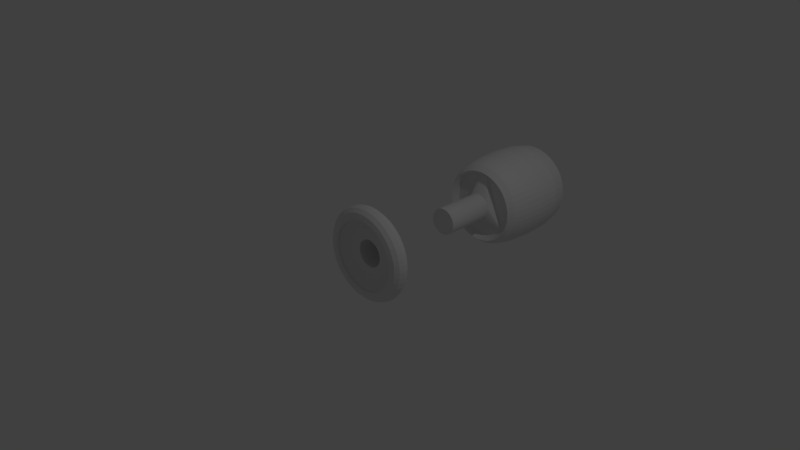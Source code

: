 # Source: gabelstapler.blend  (saved by Blender 2.79.0; exported with 4.5.12 LTS)
import bpy
from mathutils import Matrix  # noqa: F401  (used for matrix-valued properties, if any)

bpy.ops.wm.read_factory_settings(use_empty=True)
scene = bpy.context.scene
scene.name = 'Scene'

# ---- collections
col_collection_1 = bpy.data.collections.new('Collection 1'); scene.collection.children.link(col_collection_1)

# ---- world
world_world = bpy.data.worlds.new('World'); scene.world = world_world
world_world.color = (0.05088, 0.05088, 0.05088)
world_world.use_sun_shadow = False
world_world.sun_shadow_jitter_overblur = 0.0
world_world.cycles.sampling_method = 'MANUAL'

# ---- cameras
cam_camera = bpy.data.cameras.new('Camera')
cam_camera.clip_end = 100.0
cam_camera.lens = 35.0
cam_camera.sensor_width = 32.0
cam_camera.sensor_height = 18.0
cam_camera.ortho_scale = 7.314
cam_camera.dof.focus_distance = 0.0
cam_camera.dof.aperture_fstop = 128.0

# ---- lights
light_lamp = bpy.data.lights.new('Lamp', 'POINT')
light_lamp.transmission_factor = 0.0
light_lamp.cutoff_distance = 30.0
light_lamp.energy = 100.0
light_lamp.shadow_buffer_clip_start = 1.001
light_lamp.shadow_soft_size = 0.1
light_lamp.shadow_maximum_resolution = 0.006
light_lamp.use_absolute_resolution = True

# ---- meshes
me_torus = bpy.data.meshes.new('Torus')
me_torus.from_pydata([(1.25, 0.0, 0.0), (1.217, 0.0, 0.125), (1.125, 0.0, 0.2165), (1.0, 0.0, 0.25), (0.9289, 1.338e-10, 0.2165), (0.875, 0.0, -0.2165), (1.0, 0.0, -0.25), (1.125, 0.0, -0.2165), (1.217, 0.0, -0.125), (1.239, 0.1632, 0.0), (1.206, 0.1588, 0.125), (1.115, 0.1468, 0.2165), (0.9914, 0.1305, 0.25), (0.9209, 0.1212, 0.2165), (0.8675, 0.1142, -0.2165), (0.9914, 0.1305, -0.25), (1.115, 0.1468, -0.2165), (1.206, 0.1588, -0.125), (1.207, 0.3235, 0.0), (1.175, 0.3149, 0.125), (1.087, 0.2912, 0.2165), (0.9659, 0.2588, 0.25), (0.8972, 0.2404, 0.2165), (0.8452, 0.2265, -0.2165), (0.9659, 0.2588, -0.25), (1.087, 0.2912, -0.2165), (1.175, 0.3149, -0.125), (1.155, 0.4784, 0.0), (1.124, 0.4655, 0.125), (1.039, 0.4305, 0.2165), (0.9239, 0.3827, 0.25), (0.8582, 0.3555, 0.2165), (0.8084, 0.3348, -0.2165), (0.9239, 0.3827, -0.25), (1.039, 0.4305, -0.2165), (1.124, 0.4655, -0.125), (1.083, 0.625, 0.0), (1.054, 0.6083, 0.125), (0.9743, 0.5625, 0.2165), (0.866, 0.5, 0.25), (0.8044, 0.4644, 0.2165), (0.7578, 0.4375, -0.2165), (0.866, 0.5, -0.25), (0.9743, 0.5625, -0.2165), (1.054, 0.6083, -0.125), (0.9917, 0.761, 0.0), (0.9651, 0.7406, 0.125), (0.8925, 0.6849, 0.2165), (0.7934, 0.6088, 0.25), (0.7369, 0.5655, 0.2165), (0.6942, 0.5327, -0.2165), (0.7934, 0.6088, -0.25), (0.8925, 0.6849, -0.2165), (0.9651, 0.7406, -0.125), (0.8839, 0.8839, 0.0), (0.8602, 0.8602, 0.125), (0.7955, 0.7955, 0.2165), (0.7071, 0.7071, 0.25), (0.6568, 0.6568, 0.2165), (0.6187, 0.6187, -0.2165), (0.7071, 0.7071, -0.25), (0.7955, 0.7955, -0.2165), (0.8602, 0.8602, -0.125), (0.761, 0.9917, 0.0), (0.7406, 0.9651, 0.125), (0.6849, 0.8925, 0.2165), (0.6088, 0.7934, 0.25), (0.5655, 0.7369, 0.2165), (0.5327, 0.6942, -0.2165), (0.6088, 0.7934, -0.25), (0.6849, 0.8925, -0.2165), (0.7406, 0.9651, -0.125), (0.625, 1.083, 0.0), (0.6083, 1.054, 0.125), (0.5625, 0.9743, 0.2165), (0.5, 0.866, 0.25), (0.4644, 0.8044, 0.2165), (0.4375, 0.7578, -0.2165), (0.5, 0.866, -0.25), (0.5625, 0.9743, -0.2165), (0.6083, 1.054, -0.125), (0.4784, 1.155, 0.0), (0.4655, 1.124, 0.125), (0.4305, 1.039, 0.2165), (0.3827, 0.9239, 0.25), (0.3555, 0.8582, 0.2165), (0.3348, 0.8084, -0.2165), (0.3827, 0.9239, -0.25), (0.4305, 1.039, -0.2165), (0.4655, 1.124, -0.125), (0.3235, 1.207, 0.0), (0.3149, 1.175, 0.125), (0.2912, 1.087, 0.2165), (0.2588, 0.9659, 0.25), (0.2404, 0.8972, 0.2165), (0.2265, 0.8452, -0.2165), (0.2588, 0.9659, -0.25), (0.2912, 1.087, -0.2165), (0.3149, 1.175, -0.125), (0.1632, 1.239, 0.0), (0.1588, 1.206, 0.125), (0.1468, 1.115, 0.2165), (0.1305, 0.9914, 0.25), (0.1212, 0.9209, 0.2165), (0.1142, 0.8675, -0.2165), (0.1305, 0.9914, -0.25), (0.1468, 1.115, -0.2165), (0.1588, 1.206, -0.125), (9.437e-08, 1.25, 0.0), (9.184e-08, 1.217, 0.125), (8.494e-08, 1.125, 0.2165), (7.55e-08, 1.0, 0.25), (7.288e-08, 0.9289, 0.2165), (6.606e-08, 0.875, -0.2165), (7.55e-08, 1.0, -0.25), (8.494e-08, 1.125, -0.2165), (9.184e-08, 1.217, -0.125), (-0.1632, 1.239, 0.0), (-0.1588, 1.206, 0.125), (-0.1468, 1.115, 0.2165), (-0.1305, 0.9914, 0.25), (-0.1212, 0.9209, 0.2165), (-0.1142, 0.8675, -0.2165), (-0.1305, 0.9914, -0.25), (-0.1468, 1.115, -0.2165), (-0.1588, 1.206, -0.125), (-0.3235, 1.207, 0.0), (-0.3149, 1.175, 0.125), (-0.2912, 1.087, 0.2165), (-0.2588, 0.9659, 0.25), (-0.2404, 0.8972, 0.2165), (-0.2265, 0.8452, -0.2165), (-0.2588, 0.9659, -0.25), (-0.2912, 1.087, -0.2165), (-0.3149, 1.175, -0.125), (-0.4784, 1.155, 0.0), (-0.4655, 1.124, 0.125), (-0.4305, 1.039, 0.2165), (-0.3827, 0.9239, 0.25), (-0.3555, 0.8582, 0.2165), (-0.3348, 0.8084, -0.2165), (-0.3827, 0.9239, -0.25), (-0.4305, 1.039, -0.2165), (-0.4655, 1.124, -0.125), (-0.625, 1.083, 0.0), (-0.6083, 1.054, 0.125), (-0.5625, 0.9743, 0.2165), (-0.5, 0.866, 0.25), (-0.4644, 0.8044, 0.2165), (-0.4375, 0.7578, -0.2165), (-0.5, 0.866, -0.25), (-0.5625, 0.9743, -0.2165), (-0.6083, 1.054, -0.125), (-0.761, 0.9917, 0.0), (-0.7406, 0.9651, 0.125), (-0.6849, 0.8925, 0.2165), (-0.6088, 0.7934, 0.25), (-0.5655, 0.7369, 0.2165), (-0.5327, 0.6942, -0.2165), (-0.6088, 0.7934, -0.25), (-0.6849, 0.8925, -0.2165), (-0.7406, 0.9651, -0.125), (-0.8839, 0.8839, 0.0), (-0.8602, 0.8602, 0.125), (-0.7955, 0.7955, 0.2165), (-0.7071, 0.7071, 0.25), (-0.6568, 0.6568, 0.2165), (-0.6187, 0.6187, -0.2165), (-0.7071, 0.7071, -0.25), (-0.7955, 0.7955, -0.2165), (-0.8602, 0.8602, -0.125), (-0.9917, 0.761, 0.0), (-0.9651, 0.7406, 0.125), (-0.8925, 0.6849, 0.2165), (-0.7934, 0.6088, 0.25), (-0.7369, 0.5655, 0.2165), (-0.6942, 0.5327, -0.2165), (-0.7934, 0.6088, -0.25), (-0.8925, 0.6849, -0.2165), (-0.9651, 0.7406, -0.125), (-1.083, 0.625, 0.0), (-1.054, 0.6083, 0.125), (-0.9743, 0.5625, 0.2165), (-0.866, 0.5, 0.25), (-0.8044, 0.4644, 0.2165), (-0.7578, 0.4375, -0.2165), (-0.866, 0.5, -0.25), (-0.9743, 0.5625, -0.2165), (-1.054, 0.6083, -0.125), (-1.155, 0.4784, 0.0), (-1.124, 0.4655, 0.125), (-1.039, 0.4305, 0.2165), (-0.9239, 0.3827, 0.25), (-0.8582, 0.3555, 0.2165), (-0.8084, 0.3348, -0.2165), (-0.9239, 0.3827, -0.25), (-1.039, 0.4305, -0.2165), (-1.124, 0.4655, -0.125), (-1.207, 0.3235, 0.0), (-1.175, 0.3149, 0.125), (-1.087, 0.2912, 0.2165), (-0.9659, 0.2588, 0.25), (-0.8972, 0.2404, 0.2165), (-0.8452, 0.2265, -0.2165), (-0.9659, 0.2588, -0.25), (-1.087, 0.2912, -0.2165), (-1.175, 0.3149, -0.125), (-1.239, 0.1632, 0.0), (-1.206, 0.1588, 0.125), (-1.115, 0.1468, 0.2165), (-0.9914, 0.1305, 0.25), (-0.9209, 0.1212, 0.2165), (-0.8675, 0.1142, -0.2165), (-0.9914, 0.1305, -0.25), (-1.115, 0.1468, -0.2165), (-1.206, 0.1588, -0.125), (-1.25, 1.093e-07, 0.0), (-1.217, 1.064e-07, 0.125), (-1.125, 9.835e-08, 0.2165), (-1.0, 8.742e-08, 0.25), (-0.9289, 8.134e-08, 0.2165), (-0.875, 7.649e-08, -0.2165), (-1.0, 8.742e-08, -0.25), (-1.125, 9.835e-08, -0.2165), (-1.217, 1.064e-07, -0.125), (-1.239, -0.1632, 0.0), (-1.206, -0.1588, 0.125), (-1.115, -0.1468, 0.2165), (-0.9914, -0.1305, 0.25), (-0.9209, -0.1212, 0.2165), (-0.8675, -0.1142, -0.2165), (-0.9914, -0.1305, -0.25), (-1.115, -0.1468, -0.2165), (-1.206, -0.1588, -0.125), (-1.207, -0.3235, 0.0), (-1.175, -0.3149, 0.125), (-1.087, -0.2912, 0.2165), (-0.9659, -0.2588, 0.25), (-0.8972, -0.2404, 0.2165), (-0.8452, -0.2265, -0.2165), (-0.9659, -0.2588, -0.25), (-1.087, -0.2912, -0.2165), (-1.175, -0.3149, -0.125), (-1.155, -0.4784, 0.0), (-1.124, -0.4655, 0.125), (-1.039, -0.4305, 0.2165), (-0.9239, -0.3827, 0.25), (-0.8582, -0.3555, 0.2165), (-0.8084, -0.3348, -0.2165), (-0.9239, -0.3827, -0.25), (-1.039, -0.4305, -0.2165), (-1.124, -0.4655, -0.125), (-1.083, -0.625, 0.0), (-1.054, -0.6083, 0.125), (-0.9743, -0.5625, 0.2165), (-0.866, -0.5, 0.25), (-0.8044, -0.4644, 0.2165), (-0.7578, -0.4375, -0.2165), (-0.866, -0.5, -0.25), (-0.9743, -0.5625, -0.2165), (-1.054, -0.6083, -0.125), (-0.9917, -0.761, 0.0), (-0.9651, -0.7406, 0.125), (-0.8925, -0.6849, 0.2165), (-0.7934, -0.6088, 0.25), (-0.7369, -0.5655, 0.2165), (-0.6942, -0.5327, -0.2165), (-0.7934, -0.6088, -0.25), (-0.8925, -0.6849, -0.2165), (-0.9651, -0.7406, -0.125), (-0.8839, -0.8839, 0.0), (-0.8602, -0.8602, 0.125), (-0.7955, -0.7955, 0.2165), (-0.7071, -0.7071, 0.25), (-0.6568, -0.6568, 0.2165), (-0.6187, -0.6187, -0.2165), (-0.7071, -0.7071, -0.25), (-0.7955, -0.7955, -0.2165), (-0.8602, -0.8602, -0.125), (-0.761, -0.9917, 0.0), (-0.7406, -0.9651, 0.125), (-0.6849, -0.8925, 0.2165), (-0.6088, -0.7934, 0.25), (-0.5655, -0.7369, 0.2165), (-0.5327, -0.6942, -0.2165), (-0.6088, -0.7934, -0.25), (-0.6849, -0.8925, -0.2165), (-0.7406, -0.9651, -0.125), (-0.625, -1.083, 0.0), (-0.6083, -1.054, 0.125), (-0.5625, -0.9743, 0.2165), (-0.5, -0.866, 0.25), (-0.4644, -0.8044, 0.2165), (-0.4375, -0.7578, -0.2165), (-0.5, -0.866, -0.25), (-0.5625, -0.9743, -0.2165), (-0.6083, -1.054, -0.125), (-0.4784, -1.155, 0.0), (-0.4655, -1.124, 0.125), (-0.4305, -1.039, 0.2165), (-0.3827, -0.9239, 0.25), (-0.3555, -0.8582, 0.2165), (-0.3348, -0.8084, -0.2165), (-0.3827, -0.9239, -0.25), (-0.4305, -1.039, -0.2165), (-0.4655, -1.124, -0.125), (-0.3235, -1.207, 0.0), (-0.3149, -1.175, 0.125), (-0.2912, -1.087, 0.2165), (-0.2588, -0.9659, 0.25), (-0.2404, -0.8972, 0.2165), (-0.2265, -0.8452, -0.2165), (-0.2588, -0.9659, -0.25), (-0.2912, -1.087, -0.2165), (-0.3149, -1.175, -0.125), (-0.1632, -1.239, 0.0), (-0.1588, -1.206, 0.125), (-0.1468, -1.115, 0.2165), (-0.1305, -0.9914, 0.25), (-0.1212, -0.9209, 0.2165), (-0.1142, -0.8675, -0.2165), (-0.1305, -0.9914, -0.25), (-0.1468, -1.115, -0.2165), (-0.1588, -1.206, -0.125), (9.437e-08, -1.25, 0.0), (9.184e-08, -1.217, 0.125), (8.494e-08, -1.125, 0.2165), (7.55e-08, -1.0, 0.25), (7.288e-08, -0.9289, 0.2165), (6.606e-08, -0.875, -0.2165), (7.55e-08, -1.0, -0.25), (8.494e-08, -1.125, -0.2165), (9.184e-08, -1.217, -0.125), (0.1632, -1.239, 0.0), (0.1588, -1.206, 0.125), (0.1468, -1.115, 0.2165), (0.1305, -0.9914, 0.25), (0.1212, -0.9209, 0.2165), (0.1142, -0.8675, -0.2165), (0.1305, -0.9914, -0.25), (0.1468, -1.115, -0.2165), (0.1588, -1.206, -0.125), (0.3235, -1.207, 0.0), (0.3149, -1.175, 0.125), (0.2912, -1.087, 0.2165), (0.2588, -0.9659, 0.25), (0.2404, -0.8972, 0.2165), (0.2265, -0.8452, -0.2165), (0.2588, -0.9659, -0.25), (0.2912, -1.087, -0.2165), (0.3149, -1.175, -0.125), (0.4784, -1.155, 0.0), (0.4655, -1.124, 0.125), (0.4305, -1.039, 0.2165), (0.3827, -0.9239, 0.25), (0.3555, -0.8582, 0.2165), (0.3348, -0.8084, -0.2165), (0.3827, -0.9239, -0.25), (0.4305, -1.039, -0.2165), (0.4655, -1.124, -0.125), (0.625, -1.083, 0.0), (0.6083, -1.054, 0.125), (0.5625, -0.9743, 0.2165), (0.5, -0.866, 0.25), (0.4644, -0.8044, 0.2165), (0.4375, -0.7578, -0.2165), (0.5, -0.866, -0.25), (0.5625, -0.9743, -0.2165), (0.6083, -1.054, -0.125), (0.761, -0.9917, 0.0), (0.7406, -0.9651, 0.125), (0.6849, -0.8925, 0.2165), (0.6088, -0.7934, 0.25), (0.5655, -0.7369, 0.2165), (0.5327, -0.6942, -0.2165), (0.6088, -0.7934, -0.25), (0.6849, -0.8925, -0.2165), (0.7406, -0.9651, -0.125), (0.8839, -0.8839, 0.0), (0.8602, -0.8602, 0.125), (0.7955, -0.7955, 0.2165), (0.7071, -0.7071, 0.25), (0.6568, -0.6568, 0.2165), (0.6187, -0.6187, -0.2165), (0.7071, -0.7071, -0.25), (0.7955, -0.7955, -0.2165), (0.8602, -0.8602, -0.125), (0.9917, -0.761, 0.0), (0.9651, -0.7406, 0.125), (0.8925, -0.6849, 0.2165), (0.7934, -0.6088, 0.25), (0.7369, -0.5655, 0.2165), (0.6942, -0.5327, -0.2165), (0.7934, -0.6088, -0.25), (0.8925, -0.6849, -0.2165), (0.9651, -0.7406, -0.125), (1.083, -0.625, 0.0), (1.054, -0.6083, 0.125), (0.9743, -0.5625, 0.2165), (0.866, -0.5, 0.25), (0.8044, -0.4644, 0.2165), (0.7578, -0.4375, -0.2165), (0.866, -0.5, -0.25), (0.9743, -0.5625, -0.2165), (1.054, -0.6083, -0.125), (1.155, -0.4784, 0.0), (1.124, -0.4655, 0.125), (1.039, -0.4305, 0.2165), (0.9239, -0.3827, 0.25), (0.8582, -0.3555, 0.2165), (0.8084, -0.3348, -0.2165), (0.9239, -0.3827, -0.25), (1.039, -0.4305, -0.2165), (1.124, -0.4655, -0.125), (1.207, -0.3235, 0.0), (1.175, -0.3149, 0.125), (1.087, -0.2912, 0.2165), (0.9659, -0.2588, 0.25), (0.8972, -0.2404, 0.2165), (0.8452, -0.2265, -0.2165), (0.9659, -0.2588, -0.25), (1.087, -0.2912, -0.2165), (1.175, -0.3149, -0.125), (1.239, -0.1632, 0.0), (1.206, -0.1588, 0.125), (1.115, -0.1468, 0.2165), (0.9914, -0.1305, 0.25), (0.9209, -0.1212, 0.2165), (0.8675, -0.1142, -0.2165), (0.9914, -0.1305, -0.25), (1.115, -0.1468, -0.2165), (1.206, -0.1588, -0.125), (7.227e-08, 0.9289, 0.153), (-0.1212, 0.9209, 0.153), (-0.3555, 0.8582, 0.153), (-0.4644, 0.8044, 0.153), (-0.8972, 0.2404, 0.153), (-0.9209, 0.1212, 0.153), (0.8582, 0.3555, 0.153), (0.8044, 0.4644, 0.153), (-0.2404, -0.8972, 0.153), (-0.1212, -0.9209, 0.153), (-0.5655, 0.7369, 0.153), (-0.8582, -0.3555, 0.153), (-0.8044, -0.4644, 0.153), (-0.8044, 0.4644, 0.153), (-0.8582, 0.3555, 0.153), (0.8972, -0.2404, 0.153), (0.9209, -0.1212, 0.153), (0.1212, 0.9209, 0.153), (-0.9289, 8.134e-08, 0.153), (0.2404, -0.8972, 0.153), (0.3555, -0.8582, 0.153), (0.9289, 1.338e-10, 0.153), (0.4644, 0.8044, 0.153), (0.3555, 0.8582, 0.153), (-0.7369, 0.5655, 0.153), (0.6568, -0.6568, 0.153), (0.7369, -0.5655, 0.153), (0.2404, 0.8972, 0.153), (0.7369, 0.5655, 0.153), (-0.7369, -0.5655, 0.153), (-0.2404, 0.8972, 0.153), (0.9209, 0.1212, 0.153), (-0.3555, -0.8582, 0.153), (0.8044, -0.4644, 0.153), (-0.6568, 0.6568, 0.153), (0.6568, 0.6568, 0.153), (-0.9209, -0.1212, 0.153), (0.1212, -0.9209, 0.153), (0.8972, 0.2404, 0.153), (0.5655, -0.7369, 0.153), (7.227e-08, -0.9289, 0.153), (-0.6568, -0.6568, 0.153), (0.5655, 0.7369, 0.153), (-0.8972, -0.2404, 0.153), (0.8582, -0.3555, 0.153), (-0.4644, -0.8044, 0.153), (-0.5655, -0.7369, 0.153), (0.4644, -0.8044, 0.153), (4.476e-08, 0.699, -0.01434), (-0.09124, 0.693, -0.01434), (-0.2675, 0.6458, -0.01434), (-0.3495, 0.6054, -0.01434), (-0.6752, 0.1809, -0.01434), (-0.693, 0.09124, -0.01434), (0.6458, 0.2675, -0.01434), (0.6054, 0.3495, -0.01434), (-0.1809, -0.6752, -0.01434), (-0.09124, -0.693, -0.01434), (-0.4255, 0.5546, -0.01434), (-0.6458, -0.2675, -0.01434), (-0.6054, -0.3495, -0.01434), (-0.6054, 0.3495, -0.01434), (-0.6458, 0.2675, -0.01434), (0.6752, -0.1809, -0.01434), (0.693, -0.09124, -0.01434), (0.09124, 0.693, -0.01434), (-0.699, 6.354e-08, -0.01434), (0.1809, -0.6752, -0.01434), (0.2675, -0.6458, -0.01434), (0.699, 2.43e-09, -0.01434), (0.3495, 0.6054, -0.01434), (0.2675, 0.6458, -0.01434), (-0.5546, 0.4255, -0.01434), (0.4943, -0.4943, -0.01434), (0.5546, -0.4255, -0.01434), (0.1809, 0.6752, -0.01434), (0.5546, 0.4255, -0.01434), (-0.5546, -0.4255, -0.01434), (-0.1809, 0.6752, -0.01434), (0.693, 0.09124, -0.01434), (-0.2675, -0.6458, -0.01434), (0.6054, -0.3495, -0.01434), (-0.4943, 0.4943, -0.01434), (0.4943, 0.4943, -0.01434), (-0.693, -0.09124, -0.01434), (0.09124, -0.693, -0.01434), (0.6752, 0.1809, -0.01434), (0.4255, -0.5546, -0.01434), (4.476e-08, -0.699, -0.01434), (-0.4943, -0.4943, -0.01434), (0.4255, 0.5546, -0.01434), (-0.6752, -0.1809, -0.01434), (0.6458, -0.2675, -0.01434), (-0.3495, -0.6054, -0.01434), (-0.4255, -0.5546, -0.01434), (0.3495, -0.6054, -0.01434), (2.872e-09, 0.3648, -0.01434), (-0.04761, 0.3617, -0.01434), (-0.1396, 0.337, -0.01434), (-0.1824, 0.3159, -0.01434), (-0.3524, 0.09441, -0.01434), (-0.3617, 0.04761, -0.01434), (0.337, 0.1396, -0.01434), (0.3159, 0.1824, -0.01434), (-0.09441, -0.3524, -0.01434), (-0.04761, -0.3617, -0.01434), (-0.2221, 0.2894, -0.01434), (-0.337, -0.1396, -0.01434), (-0.3159, -0.1824, -0.01434), (-0.3159, 0.1824, -0.01434), (-0.337, 0.1396, -0.01434), (0.3524, -0.09441, -0.01434), (0.3617, -0.04761, -0.01434), (0.04761, 0.3617, -0.01434), (-0.3648, 3.375e-08, -0.01434), (0.09441, -0.3524, -0.01434), (0.1396, -0.337, -0.01434), (0.3648, 1.862e-09, -0.01434), (0.1824, 0.3159, -0.01434), (0.1396, 0.337, -0.01434), (-0.2894, 0.2221, -0.01434), (0.2579, -0.2579, -0.01434), (0.2894, -0.2221, -0.01434), (0.09441, 0.3524, -0.01434), (0.2894, 0.2221, -0.01434), (-0.2894, -0.2221, -0.01434), (-0.09441, 0.3524, -0.01434), (0.3617, 0.04761, -0.01434), (-0.1396, -0.337, -0.01434), (0.3159, -0.1824, -0.01434), (-0.2579, 0.2579, -0.01434), (0.2579, 0.2579, -0.01434), (-0.3617, -0.04761, -0.01434), (0.04761, -0.3617, -0.01434), (0.3524, 0.09441, -0.01434), (0.2221, -0.2894, -0.01434), (2.872e-09, -0.3648, -0.01434), (-0.2579, -0.2579, -0.01434), (0.2221, 0.2894, -0.01434), (-0.3524, -0.09441, -0.01434), (0.337, -0.1396, -0.01434), (-0.1824, -0.3159, -0.01434), (-0.2221, -0.2894, -0.01434), (0.1824, -0.3159, -0.01434), (3.061e-09, 0.3648, -0.2607), (-0.04761, 0.3617, -0.2607), (-0.1396, 0.337, -0.2607), (-0.1824, 0.3159, -0.2607), (-0.3524, 0.09441, -0.2607), (-0.3617, 0.04761, -0.2607), (0.337, 0.1396, -0.2607), (0.3159, 0.1824, -0.2607), (-0.09441, -0.3524, -0.2607), (-0.04761, -0.3617, -0.2607), (-0.2221, 0.2894, -0.2607), (-0.337, -0.1396, -0.2607), (-0.3159, -0.1824, -0.2607), (-0.3159, 0.1824, -0.2607), (-0.337, 0.1396, -0.2607), (0.3524, -0.09441, -0.2607), (0.3617, -0.04761, -0.2607), (0.04761, 0.3617, -0.2607), (-0.3648, 3.375e-08, -0.2607), (0.09441, -0.3524, -0.2607), (0.1396, -0.337, -0.2607), (0.3648, 1.862e-09, -0.2607), (0.1824, 0.3159, -0.2607), (0.1396, 0.337, -0.2607), (-0.2894, 0.2221, -0.2607), (0.2579, -0.2579, -0.2607), (0.2894, -0.2221, -0.2607), (0.09441, 0.3524, -0.2607), (0.2894, 0.2221, -0.2607), (-0.2894, -0.2221, -0.2607), (-0.09441, 0.3524, -0.2607), (0.3617, 0.04761, -0.2607), (-0.1396, -0.337, -0.2607), (0.3159, -0.1824, -0.2607), (-0.2579, 0.2579, -0.2607), (0.2579, 0.2579, -0.2607), (-0.3617, -0.04761, -0.2607), (0.04761, -0.3617, -0.2607), (0.3524, 0.09441, -0.2607), (0.2221, -0.2894, -0.2607), (3.061e-09, -0.3648, -0.2607), (-0.2579, -0.2579, -0.2607), (0.2221, 0.2894, -0.2607), (-0.3524, -0.09441, -0.2607), (0.337, -0.1396, -0.2607), (-0.1824, -0.3159, -0.2607), (-0.2221, -0.2894, -0.2607), (0.1824, -0.3159, -0.2607), (-0.7071, 0.7071, -0.25), (-0.7934, 0.6088, -0.25), (-5.88e-09, 0.3648, -0.5439), (-0.04761, 0.3617, -0.5439), (-0.1396, 0.337, -0.5439), (-0.1824, 0.3159, -0.5439), (-0.3524, 0.09441, -0.5439), (-0.3617, 0.04761, -0.5439), (0.337, 0.1396, -0.5439), (0.3159, 0.1824, -0.5439), (-0.09441, -0.3524, -0.5439), (-0.04761, -0.3617, -0.5439), (-0.2221, 0.2894, -0.5439), (-0.337, -0.1396, -0.5439), (-0.3159, -0.1824, -0.5439), (-0.3159, 0.1824, -0.5439), (-0.337, 0.1396, -0.5439), (0.3524, -0.09441, -0.5439), (0.3617, -0.04761, -0.5439), (0.04761, 0.3617, -0.5439), (-0.3648, 3.483e-08, -0.5439), (0.09441, -0.3524, -0.5439), (0.1396, -0.337, -0.5439), (0.3648, 2.942e-09, -0.5439), (0.1824, 0.3159, -0.5439), (0.1396, 0.337, -0.5439), (-0.2894, 0.2221, -0.5439), (0.2579, -0.2579, -0.5439), (0.2894, -0.2221, -0.5439), (0.09441, 0.3524, -0.5439), (0.2894, 0.2221, -0.5439), (-0.2894, -0.2221, -0.5439), (-0.09441, 0.3524, -0.5439), (0.3617, 0.04761, -0.5439), (-0.1396, -0.337, -0.5439), (0.3159, -0.1824, -0.5439), (-0.2579, 0.2579, -0.5439), (0.2579, 0.2579, -0.5439), (-0.3617, -0.04761, -0.5439), (0.04761, -0.3617, -0.5439), (0.3524, 0.09441, -0.5439), (0.2221, -0.2894, -0.5439), (-5.88e-09, -0.3648, -0.5439), (-0.2579, -0.2579, -0.5439), (0.2221, 0.2894, -0.5439), (-0.3524, -0.09441, -0.5439), (0.337, -0.1396, -0.5439), (-0.1824, -0.3159, -0.5439), (-0.2221, -0.2894, -0.5439), (0.1824, -0.3159, -0.5439)], [], [(0, 9, 10, 1), (1, 10, 11, 2), (2, 11, 12, 3), (3, 12, 13, 4), (5, 14, 15, 6), (6, 15, 16, 7), (7, 16, 17, 8), (8, 17, 9, 0), (9, 18, 19, 10), (10, 19, 20, 11), (11, 20, 21, 12), (12, 21, 22, 13), (14, 23, 24, 15), (15, 24, 25, 16), (16, 25, 26, 17), (17, 26, 18, 9), (18, 27, 28, 19), (19, 28, 29, 20), (20, 29, 30, 21), (21, 30, 31, 22), (23, 32, 33, 24), (24, 33, 34, 25), (25, 34, 35, 26), (26, 35, 27, 18), (27, 36, 37, 28), (28, 37, 38, 29), (29, 38, 39, 30), (30, 39, 40, 31), (32, 41, 42, 33), (33, 42, 43, 34), (34, 43, 44, 35), (35, 44, 36, 27), (36, 45, 46, 37), (37, 46, 47, 38), (38, 47, 48, 39), (39, 48, 49, 40), (41, 50, 51, 42), (42, 51, 52, 43), (43, 52, 53, 44), (44, 53, 45, 36), (45, 54, 55, 46), (46, 55, 56, 47), (47, 56, 57, 48), (48, 57, 58, 49), (50, 59, 60, 51), (51, 60, 61, 52), (52, 61, 62, 53), (53, 62, 54, 45), (54, 63, 64, 55), (55, 64, 65, 56), (56, 65, 66, 57), (57, 66, 67, 58), (59, 68, 69, 60), (60, 69, 70, 61), (61, 70, 71, 62), (62, 71, 63, 54), (63, 72, 73, 64), (64, 73, 74, 65), (65, 74, 75, 66), (66, 75, 76, 67), (68, 77, 78, 69), (69, 78, 79, 70), (70, 79, 80, 71), (71, 80, 72, 63), (72, 81, 82, 73), (73, 82, 83, 74), (74, 83, 84, 75), (75, 84, 85, 76), (77, 86, 87, 78), (78, 87, 88, 79), (79, 88, 89, 80), (80, 89, 81, 72), (81, 90, 91, 82), (82, 91, 92, 83), (83, 92, 93, 84), (84, 93, 94, 85), (86, 95, 96, 87), (87, 96, 97, 88), (88, 97, 98, 89), (89, 98, 90, 81), (90, 99, 100, 91), (91, 100, 101, 92), (92, 101, 102, 93), (93, 102, 103, 94), (95, 104, 105, 96), (96, 105, 106, 97), (97, 106, 107, 98), (98, 107, 99, 90), (99, 108, 109, 100), (100, 109, 110, 101), (101, 110, 111, 102), (102, 111, 112, 103), (104, 113, 114, 105), (105, 114, 115, 106), (106, 115, 116, 107), (107, 116, 108, 99), (108, 117, 118, 109), (109, 118, 119, 110), (110, 119, 120, 111), (111, 120, 121, 112), (113, 122, 123, 114), (114, 123, 124, 115), (115, 124, 125, 116), (116, 125, 117, 108), (117, 126, 127, 118), (118, 127, 128, 119), (119, 128, 129, 120), (120, 129, 130, 121), (122, 131, 132, 123), (123, 132, 133, 124), (124, 133, 134, 125), (125, 134, 126, 117), (126, 135, 136, 127), (127, 136, 137, 128), (128, 137, 138, 129), (129, 138, 139, 130), (131, 140, 141, 132), (132, 141, 142, 133), (133, 142, 143, 134), (134, 143, 135, 126), (135, 144, 145, 136), (136, 145, 146, 137), (137, 146, 147, 138), (138, 147, 148, 139), (140, 149, 150, 141), (141, 150, 151, 142), (142, 151, 152, 143), (143, 152, 144, 135), (144, 153, 154, 145), (145, 154, 155, 146), (146, 155, 156, 147), (147, 156, 157, 148), (149, 158, 159, 150), (150, 159, 160, 151), (151, 160, 161, 152), (152, 161, 153, 144), (153, 162, 163, 154), (154, 163, 164, 155), (155, 164, 165, 156), (156, 165, 166, 157), (158, 167, 624, 159), (159, 168, 169, 160), (160, 169, 170, 161), (161, 170, 162, 153), (162, 171, 172, 163), (163, 172, 173, 164), (164, 173, 174, 165), (165, 174, 175, 166), (167, 176, 177, 624), (168, 625, 178, 169), (169, 178, 179, 170), (170, 179, 171, 162), (171, 180, 181, 172), (172, 181, 182, 173), (173, 182, 183, 174), (174, 183, 184, 175), (176, 185, 186, 177), (625, 186, 187, 178), (178, 187, 188, 179), (179, 188, 180, 171), (180, 189, 190, 181), (181, 190, 191, 182), (182, 191, 192, 183), (183, 192, 193, 184), (185, 194, 195, 186), (186, 195, 196, 187), (187, 196, 197, 188), (188, 197, 189, 180), (189, 198, 199, 190), (190, 199, 200, 191), (191, 200, 201, 192), (192, 201, 202, 193), (194, 203, 204, 195), (195, 204, 205, 196), (196, 205, 206, 197), (197, 206, 198, 189), (198, 207, 208, 199), (199, 208, 209, 200), (200, 209, 210, 201), (201, 210, 211, 202), (203, 212, 213, 204), (204, 213, 214, 205), (205, 214, 215, 206), (206, 215, 207, 198), (207, 216, 217, 208), (208, 217, 218, 209), (209, 218, 219, 210), (210, 219, 220, 211), (212, 221, 222, 213), (213, 222, 223, 214), (214, 223, 224, 215), (215, 224, 216, 207), (216, 225, 226, 217), (217, 226, 227, 218), (218, 227, 228, 219), (219, 228, 229, 220), (221, 230, 231, 222), (222, 231, 232, 223), (223, 232, 233, 224), (224, 233, 225, 216), (225, 234, 235, 226), (226, 235, 236, 227), (227, 236, 237, 228), (228, 237, 238, 229), (230, 239, 240, 231), (231, 240, 241, 232), (232, 241, 242, 233), (233, 242, 234, 225), (234, 243, 244, 235), (235, 244, 245, 236), (236, 245, 246, 237), (237, 246, 247, 238), (239, 248, 249, 240), (240, 249, 250, 241), (241, 250, 251, 242), (242, 251, 243, 234), (243, 252, 253, 244), (244, 253, 254, 245), (245, 254, 255, 246), (246, 255, 256, 247), (248, 257, 258, 249), (249, 258, 259, 250), (250, 259, 260, 251), (251, 260, 252, 243), (252, 261, 262, 253), (253, 262, 263, 254), (254, 263, 264, 255), (255, 264, 265, 256), (257, 266, 267, 258), (258, 267, 268, 259), (259, 268, 269, 260), (260, 269, 261, 252), (261, 270, 271, 262), (262, 271, 272, 263), (263, 272, 273, 264), (264, 273, 274, 265), (266, 275, 276, 267), (267, 276, 277, 268), (268, 277, 278, 269), (269, 278, 270, 261), (270, 279, 280, 271), (271, 280, 281, 272), (272, 281, 282, 273), (273, 282, 283, 274), (275, 284, 285, 276), (276, 285, 286, 277), (277, 286, 287, 278), (278, 287, 279, 270), (279, 288, 289, 280), (280, 289, 290, 281), (281, 290, 291, 282), (282, 291, 292, 283), (284, 293, 294, 285), (285, 294, 295, 286), (286, 295, 296, 287), (287, 296, 288, 279), (288, 297, 298, 289), (289, 298, 299, 290), (290, 299, 300, 291), (291, 300, 301, 292), (293, 302, 303, 294), (294, 303, 304, 295), (295, 304, 305, 296), (296, 305, 297, 288), (297, 306, 307, 298), (298, 307, 308, 299), (299, 308, 309, 300), (300, 309, 310, 301), (302, 311, 312, 303), (303, 312, 313, 304), (304, 313, 314, 305), (305, 314, 306, 297), (306, 315, 316, 307), (307, 316, 317, 308), (308, 317, 318, 309), (309, 318, 319, 310), (311, 320, 321, 312), (312, 321, 322, 313), (313, 322, 323, 314), (314, 323, 315, 306), (315, 324, 325, 316), (316, 325, 326, 317), (317, 326, 327, 318), (318, 327, 328, 319), (320, 329, 330, 321), (321, 330, 331, 322), (322, 331, 332, 323), (323, 332, 324, 315), (324, 333, 334, 325), (325, 334, 335, 326), (326, 335, 336, 327), (327, 336, 337, 328), (329, 338, 339, 330), (330, 339, 340, 331), (331, 340, 341, 332), (332, 341, 333, 324), (333, 342, 343, 334), (334, 343, 344, 335), (335, 344, 345, 336), (336, 345, 346, 337), (338, 347, 348, 339), (339, 348, 349, 340), (340, 349, 350, 341), (341, 350, 342, 333), (342, 351, 352, 343), (343, 352, 353, 344), (344, 353, 354, 345), (345, 354, 355, 346), (347, 356, 357, 348), (348, 357, 358, 349), (349, 358, 359, 350), (350, 359, 351, 342), (351, 360, 361, 352), (352, 361, 362, 353), (353, 362, 363, 354), (354, 363, 364, 355), (356, 365, 366, 357), (357, 366, 367, 358), (358, 367, 368, 359), (359, 368, 360, 351), (360, 369, 370, 361), (361, 370, 371, 362), (362, 371, 372, 363), (363, 372, 373, 364), (365, 374, 375, 366), (366, 375, 376, 367), (367, 376, 377, 368), (368, 377, 369, 360), (369, 378, 379, 370), (370, 379, 380, 371), (371, 380, 381, 372), (372, 381, 382, 373), (374, 383, 384, 375), (375, 384, 385, 376), (376, 385, 386, 377), (377, 386, 378, 369), (378, 387, 388, 379), (379, 388, 389, 380), (380, 389, 390, 381), (381, 390, 391, 382), (383, 392, 393, 384), (384, 393, 394, 385), (385, 394, 395, 386), (386, 395, 387, 378), (387, 396, 397, 388), (388, 397, 398, 389), (389, 398, 399, 390), (390, 399, 400, 391), (392, 401, 402, 393), (393, 402, 403, 394), (394, 403, 404, 395), (395, 404, 396, 387), (396, 405, 406, 397), (397, 406, 407, 398), (398, 407, 408, 399), (399, 408, 409, 400), (401, 410, 411, 402), (402, 411, 412, 403), (403, 412, 413, 404), (404, 413, 405, 396), (405, 414, 415, 406), (406, 415, 416, 407), (407, 416, 417, 408), (408, 417, 418, 409), (410, 419, 420, 411), (411, 420, 421, 412), (412, 421, 422, 413), (413, 422, 414, 405), (414, 423, 424, 415), (415, 424, 425, 416), (416, 425, 426, 417), (417, 426, 427, 418), (419, 428, 429, 420), (420, 429, 430, 421), (421, 430, 431, 422), (422, 431, 423, 414), (423, 0, 1, 424), (424, 1, 2, 425), (425, 2, 3, 426), (426, 3, 4, 427), (175, 184, 445, 456), (428, 5, 6, 429), (429, 6, 7, 430), (430, 7, 8, 431), (431, 8, 0, 423), (475, 443, 491, 523), (58, 67, 474, 467), (418, 427, 448, 447), (247, 256, 444, 443), (85, 94, 459, 455), (265, 274, 473, 461), (94, 103, 449, 459), (130, 139, 434, 462), (22, 31, 438, 470), (346, 355, 452, 451), (427, 4, 453, 448), (31, 40, 439, 438), (391, 400, 465, 458), (274, 283, 478, 473), (238, 247, 443, 475), (76, 85, 455, 454), (400, 409, 476, 465), (13, 22, 470, 463), (355, 364, 479, 452), (103, 112, 432, 449), (319, 328, 472, 441), (283, 292, 477, 478), (193, 202, 436, 446), (310, 319, 441, 440), (220, 229, 468, 450), (157, 166, 466, 442), (292, 301, 464, 477), (40, 49, 460, 439), (166, 175, 456, 466), (256, 265, 461, 444), (148, 157, 442, 435), (337, 346, 451, 469), (382, 391, 458, 457), (4, 13, 463, 453), (373, 382, 457, 471), (49, 58, 467, 460), (409, 418, 447, 476), (67, 76, 454, 474), (121, 130, 462, 433), (202, 211, 437, 436), (229, 238, 475, 468), (364, 373, 471, 479), (184, 193, 446, 445), (139, 148, 435, 434), (328, 337, 469, 472), (301, 310, 440, 464), (211, 220, 450, 437), (112, 121, 433, 432), (483, 490, 538, 531), (464, 440, 488, 512), (447, 448, 496, 495), (465, 476, 524, 513), (458, 465, 513, 506), (449, 432, 480, 497), (477, 464, 512, 525), (466, 456, 504, 514), (437, 450, 498, 485), (478, 477, 525, 526), (460, 467, 515, 508), (451, 452, 500, 499), (468, 475, 523, 516), (450, 468, 516, 498), (448, 453, 501, 496), (442, 466, 514, 490), (455, 459, 507, 503), (454, 455, 503, 502), (470, 438, 486, 518), (432, 433, 481, 480), (469, 451, 499, 517), (456, 445, 493, 504), (479, 471, 519, 527), (434, 435, 483, 482), (463, 470, 518, 511), (457, 458, 506, 505), (441, 472, 520, 489), (436, 437, 485, 484), (471, 457, 505, 519), (459, 449, 497, 507), (446, 436, 484, 494), (438, 439, 487, 486), (433, 462, 510, 481), (439, 460, 508, 487), (474, 454, 502, 522), (440, 441, 489, 488), (472, 469, 517, 520), (444, 461, 509, 492), (473, 478, 526, 521), (435, 442, 490, 483), (461, 473, 521, 509), (462, 434, 482, 510), (452, 479, 527, 500), (443, 444, 492, 491), (467, 474, 522, 515), (453, 463, 511, 501), (476, 447, 495, 524), (445, 446, 494, 493), (542, 532, 580, 590), (509, 521, 569, 557), (510, 482, 530, 558), (500, 527, 575, 548), (491, 492, 540, 539), (515, 522, 570, 563), (501, 511, 559, 549), (524, 495, 543, 572), (493, 494, 542, 541), (523, 491, 539, 571), (512, 488, 536, 560), (495, 496, 544, 543), (513, 524, 572, 561), (506, 513, 561, 554), (497, 480, 528, 545), (525, 512, 560, 573), (514, 504, 552, 562), (485, 498, 546, 533), (526, 525, 573, 574), (508, 515, 563, 556), (499, 500, 548, 547), (516, 523, 571, 564), (498, 516, 564, 546), (496, 501, 549, 544), (490, 514, 562, 538), (503, 507, 555, 551), (502, 503, 551, 550), (518, 486, 534, 566), (480, 481, 529, 528), (517, 499, 547, 565), (504, 493, 541, 552), (527, 519, 567, 575), (482, 483, 531, 530), (511, 518, 566, 559), (505, 506, 554, 553), (489, 520, 568, 537), (484, 485, 533, 532), (519, 505, 553, 567), (507, 497, 545, 555), (494, 484, 532, 542), (486, 487, 535, 534), (481, 510, 558, 529), (487, 508, 556, 535), (522, 502, 550, 570), (488, 489, 537, 536), (520, 517, 565, 568), (492, 509, 557, 540), (521, 526, 574, 569), (605, 617, 667, 655), (534, 535, 583, 582), (529, 558, 606, 577), (535, 556, 604, 583), (570, 550, 598, 618), (536, 537, 585, 584), (568, 565, 613, 616), (540, 557, 605, 588), (569, 574, 622, 617), (531, 538, 586, 579), (557, 569, 617, 605), (558, 530, 578, 606), (548, 575, 623, 596), (539, 540, 588, 587), (563, 570, 618, 611), (549, 559, 607, 597), (572, 543, 591, 620), (541, 542, 590, 589), (571, 539, 587, 619), (560, 536, 584, 608), (543, 544, 592, 591), (561, 572, 620, 609), (554, 561, 609, 602), (545, 528, 576, 593), (573, 560, 608, 621), (562, 552, 600, 610), (533, 546, 594, 581), (574, 573, 621, 622), (556, 563, 611, 604), (547, 548, 596, 595), (564, 571, 619, 612), (546, 564, 612, 594), (544, 549, 597, 592), (538, 562, 610, 586), (551, 555, 603, 599), (550, 551, 599, 598), (566, 534, 582, 614), (528, 529, 577, 576), (565, 547, 595, 613), (552, 541, 589, 600), (575, 567, 615, 623), (530, 531, 579, 578), (559, 566, 614, 607), (553, 554, 602, 601), (537, 568, 616, 585), (532, 533, 581, 580), (567, 553, 601, 615), (555, 545, 593, 603), (77, 68, 59, 50, 41, 32, 23, 14, 5, 428, 419, 410, 401, 392, 383, 374, 365, 356, 347, 338, 329, 320, 311, 302, 293, 284, 275, 266, 257, 248, 239, 230, 221, 212, 203, 194, 185, 176, 167, 158, 149, 140, 131, 122, 113, 576, 577, 606, 578, 579, 586, 610, 600, 589, 590, 580, 581, 594, 612, 619, 587, 588, 605, 617, 622, 621, 608, 584, 585, 616, 613, 595, 596, 623, 615, 601, 602, 609, 620, 591, 592, 597, 607, 614, 582, 583, 604, 611, 618, 598, 599, 603, 593, 104, 95, 86), (113, 104, 593, 576), (626, 627, 656, 628, 629, 636, 660, 650, 639, 640, 630, 631, 644, 662, 669, 637, 638, 655, 667, 672, 671, 658, 634, 635, 666, 663, 645, 646, 673, 665, 651, 652, 659, 670, 641, 642, 647, 657, 664, 632, 633, 654, 661, 668, 648, 649, 653, 643), (606, 578, 628, 656), (596, 623, 673, 646), (587, 588, 638, 637), (611, 618, 668, 661), (597, 607, 657, 647), (620, 591, 641, 670), (589, 590, 640, 639), (619, 587, 637, 669), (608, 584, 634, 658), (591, 592, 642, 641), (609, 620, 670, 659), (602, 609, 659, 652), (593, 576, 626, 643), (621, 608, 658, 671), (610, 600, 650, 660), (581, 594, 644, 631), (622, 621, 671, 672), (604, 611, 661, 654), (595, 596, 646, 645), (612, 619, 669, 662), (594, 612, 662, 644), (592, 597, 647, 642), (586, 610, 660, 636), (599, 603, 653, 649), (598, 599, 649, 648), (614, 582, 632, 664), (576, 577, 627, 626), (613, 595, 645, 663), (600, 589, 639, 650), (623, 615, 665, 673), (578, 579, 629, 628), (607, 614, 664, 657), (601, 602, 652, 651), (585, 616, 666, 635), (580, 581, 631, 630), (615, 601, 651, 665), (603, 593, 643, 653), (590, 580, 630, 640), (582, 583, 633, 632), (577, 606, 656, 627), (583, 604, 654, 633), (618, 598, 648, 668), (584, 585, 635, 634), (616, 613, 663, 666), (588, 605, 655, 638), (617, 622, 672, 667), (579, 586, 636, 629)])
me_torus.use_remesh_preserve_volume = False
me_torus.use_remesh_preserve_attributes = False
me_torus.use_mirror_vertex_groups = False
me_torus.update()
me_torus_001 = bpy.data.meshes.new('Torus.001')
me_torus_001.from_pydata([(1.25, 0.0, 0.0), (1.217, 0.0, 0.125), (1.125, 0.0, 0.2165), (1.0, 0.0, 0.25), (0.9289, 1.338e-10, 0.2165), (0.875, 0.0, -0.2165), (1.0, 0.0, -0.25), (1.125, 0.0, -0.2165), (1.217, 0.0, -0.125), (1.239, 0.1632, 0.0), (1.206, 0.1588, 0.125), (1.115, 0.1468, 0.2165), (0.9914, 0.1305, 0.25), (0.9209, 0.1212, 0.2165), (0.8675, 0.1142, -0.2165), (0.9914, 0.1305, -0.25), (1.115, 0.1468, -0.2165), (1.206, 0.1588, -0.125), (1.207, 0.3235, 0.0), (1.175, 0.3149, 0.125), (1.087, 0.2912, 0.2165), (0.9659, 0.2588, 0.25), (0.8972, 0.2404, 0.2165), (0.8452, 0.2265, -0.2165), (0.9659, 0.2588, -0.25), (1.087, 0.2912, -0.2165), (1.175, 0.3149, -0.125), (1.155, 0.4784, 0.0), (1.124, 0.4655, 0.125), (1.039, 0.4305, 0.2165), (0.9239, 0.3827, 0.25), (0.8582, 0.3555, 0.2165), (0.8084, 0.3348, -0.2165), (0.9239, 0.3827, -0.25), (1.039, 0.4305, -0.2165), (1.124, 0.4655, -0.125), (1.083, 0.625, 0.0), (1.054, 0.6083, 0.125), (0.9743, 0.5625, 0.2165), (0.866, 0.5, 0.25), (0.8044, 0.4644, 0.2165), (0.7578, 0.4375, -0.2165), (0.866, 0.5, -0.25), (0.9743, 0.5625, -0.2165), (1.054, 0.6083, -0.125), (0.9917, 0.761, 0.0), (0.9651, 0.7406, 0.125), (0.8925, 0.6849, 0.2165), (0.7934, 0.6088, 0.25), (0.7369, 0.5655, 0.2165), (0.6942, 0.5327, -0.2165), (0.7934, 0.6088, -0.25), (0.8925, 0.6849, -0.2165), (0.9651, 0.7406, -0.125), (0.8839, 0.8839, 0.0), (0.8602, 0.8602, 0.125), (0.7955, 0.7955, 0.2165), (0.7071, 0.7071, 0.25), (0.6568, 0.6568, 0.2165), (0.6187, 0.6187, -0.2165), (0.7071, 0.7071, -0.25), (0.7955, 0.7955, -0.2165), (0.8602, 0.8602, -0.125), (0.761, 0.9917, 0.0), (0.7406, 0.9651, 0.125), (0.6849, 0.8925, 0.2165), (0.6088, 0.7934, 0.25), (0.5655, 0.7369, 0.2165), (0.5327, 0.6942, -0.2165), (0.6088, 0.7934, -0.25), (0.6849, 0.8925, -0.2165), (0.7406, 0.9651, -0.125), (0.625, 1.083, 0.0), (0.6083, 1.054, 0.125), (0.5625, 0.9743, 0.2165), (0.5, 0.866, 0.25), (0.4644, 0.8044, 0.2165), (0.4375, 0.7578, -0.2165), (0.5, 0.866, -0.25), (0.5625, 0.9743, -0.2165), (0.6083, 1.054, -0.125), (0.4784, 1.155, 0.0), (0.4655, 1.124, 0.125), (0.4305, 1.039, 0.2165), (0.3827, 0.9239, 0.25), (0.3555, 0.8582, 0.2165), (0.3348, 0.8084, -0.2165), (0.3827, 0.9239, -0.25), (0.4305, 1.039, -0.2165), (0.4655, 1.124, -0.125), (0.3235, 1.207, 0.0), (0.3149, 1.175, 0.125), (0.2912, 1.087, 0.2165), (0.2588, 0.9659, 0.25), (0.2404, 0.8972, 0.2165), (0.2265, 0.8452, -0.2165), (0.2588, 0.9659, -0.25), (0.2912, 1.087, -0.2165), (0.3149, 1.175, -0.125), (0.1632, 1.239, 0.0), (0.1588, 1.206, 0.125), (0.1468, 1.115, 0.2165), (0.1305, 0.9914, 0.25), (0.1212, 0.9209, 0.2165), (0.1142, 0.8675, -0.2165), (0.1305, 0.9914, -0.25), (0.1468, 1.115, -0.2165), (0.1588, 1.206, -0.125), (9.437e-08, 1.25, 0.0), (9.184e-08, 1.217, 0.125), (8.494e-08, 1.125, 0.2165), (7.55e-08, 1.0, 0.25), (7.288e-08, 0.9289, 0.2165), (6.606e-08, 0.875, -0.2165), (7.55e-08, 1.0, -0.25), (8.494e-08, 1.125, -0.2165), (9.184e-08, 1.217, -0.125), (-0.1632, 1.239, 0.0), (-0.1588, 1.206, 0.125), (-0.1468, 1.115, 0.2165), (-0.1305, 0.9914, 0.25), (-0.1212, 0.9209, 0.2165), (-0.1142, 0.8675, -0.2165), (-0.1305, 0.9914, -0.25), (-0.1468, 1.115, -0.2165), (-0.1588, 1.206, -0.125), (-0.3235, 1.207, 0.0), (-0.3149, 1.175, 0.125), (-0.2912, 1.087, 0.2165), (-0.2588, 0.9659, 0.25), (-0.2404, 0.8972, 0.2165), (-0.2265, 0.8452, -0.2165), (-0.2588, 0.9659, -0.25), (-0.2912, 1.087, -0.2165), (-0.3149, 1.175, -0.125), (-0.4784, 1.155, 0.0), (-0.4655, 1.124, 0.125), (-0.4305, 1.039, 0.2165), (-0.3827, 0.9239, 0.25), (-0.3555, 0.8582, 0.2165), (-0.3348, 0.8084, -0.2165), (-0.3827, 0.9239, -0.25), (-0.4305, 1.039, -0.2165), (-0.4655, 1.124, -0.125), (-0.625, 1.083, 0.0), (-0.6083, 1.054, 0.125), (-0.5625, 0.9743, 0.2165), (-0.5, 0.866, 0.25), (-0.4644, 0.8044, 0.2165), (-0.4375, 0.7578, -0.2165), (-0.5, 0.866, -0.25), (-0.5625, 0.9743, -0.2165), (-0.6083, 1.054, -0.125), (-0.761, 0.9917, 0.0), (-0.7406, 0.9651, 0.125), (-0.6849, 0.8925, 0.2165), (-0.6088, 0.7934, 0.25), (-0.5655, 0.7369, 0.2165), (-0.5327, 0.6942, -0.2165), (-0.6088, 0.7934, -0.25), (-0.6849, 0.8925, -0.2165), (-0.7406, 0.9651, -0.125), (-0.8839, 0.8839, 0.0), (-0.8602, 0.8602, 0.125), (-0.7955, 0.7955, 0.2165), (-0.7071, 0.7071, 0.25), (-0.6568, 0.6568, 0.2165), (-0.6187, 0.6187, -0.2165), (-0.7071, 0.7071, -0.25), (-0.7955, 0.7955, -0.2165), (-0.8602, 0.8602, -0.125), (-0.9917, 0.761, 0.0), (-0.9651, 0.7406, 0.125), (-0.8925, 0.6849, 0.2165), (-0.7934, 0.6088, 0.25), (-0.7369, 0.5655, 0.2165), (-0.6942, 0.5327, -0.2165), (-0.7934, 0.6088, -0.25), (-0.8925, 0.6849, -0.2165), (-0.9651, 0.7406, -0.125), (-1.083, 0.625, 0.0), (-1.054, 0.6083, 0.125), (-0.9743, 0.5625, 0.2165), (-0.866, 0.5, 0.25), (-0.8044, 0.4644, 0.2165), (-0.7578, 0.4375, -0.2165), (-0.866, 0.5, -0.25), (-0.9743, 0.5625, -0.2165), (-1.054, 0.6083, -0.125), (-1.155, 0.4784, 0.0), (-1.124, 0.4655, 0.125), (-1.039, 0.4305, 0.2165), (-0.9239, 0.3827, 0.25), (-0.8582, 0.3555, 0.2165), (-0.8084, 0.3348, -0.2165), (-0.9239, 0.3827, -0.25), (-1.039, 0.4305, -0.2165), (-1.124, 0.4655, -0.125), (-1.207, 0.3235, 0.0), (-1.175, 0.3149, 0.125), (-1.087, 0.2912, 0.2165), (-0.9659, 0.2588, 0.25), (-0.8972, 0.2404, 0.2165), (-0.8452, 0.2265, -0.2165), (-0.9659, 0.2588, -0.25), (-1.087, 0.2912, -0.2165), (-1.175, 0.3149, -0.125), (-1.239, 0.1632, 0.0), (-1.206, 0.1588, 0.125), (-1.115, 0.1468, 0.2165), (-0.9914, 0.1305, 0.25), (-0.9209, 0.1212, 0.2165), (-0.8675, 0.1142, -0.2165), (-0.9914, 0.1305, -0.25), (-1.115, 0.1468, -0.2165), (-1.206, 0.1588, -0.125), (-1.25, 1.093e-07, 0.0), (-1.217, 1.064e-07, 0.125), (-1.125, 9.835e-08, 0.2165), (-1.0, 8.742e-08, 0.25), (-0.9289, 8.134e-08, 0.2165), (-0.875, 7.649e-08, -0.2165), (-1.0, 8.742e-08, -0.25), (-1.125, 9.835e-08, -0.2165), (-1.217, 1.064e-07, -0.125), (-1.239, -0.1632, 0.0), (-1.206, -0.1588, 0.125), (-1.115, -0.1468, 0.2165), (-0.9914, -0.1305, 0.25), (-0.9209, -0.1212, 0.2165), (-0.8675, -0.1142, -0.2165), (-0.9914, -0.1305, -0.25), (-1.115, -0.1468, -0.2165), (-1.206, -0.1588, -0.125), (-1.207, -0.3235, 0.0), (-1.175, -0.3149, 0.125), (-1.087, -0.2912, 0.2165), (-0.9659, -0.2588, 0.25), (-0.8972, -0.2404, 0.2165), (-0.8452, -0.2265, -0.2165), (-0.9659, -0.2588, -0.25), (-1.087, -0.2912, -0.2165), (-1.175, -0.3149, -0.125), (-1.155, -0.4784, 0.0), (-1.124, -0.4655, 0.125), (-1.039, -0.4305, 0.2165), (-0.9239, -0.3827, 0.25), (-0.8582, -0.3555, 0.2165), (-0.8084, -0.3348, -0.2165), (-0.9239, -0.3827, -0.25), (-1.039, -0.4305, -0.2165), (-1.124, -0.4655, -0.125), (-1.083, -0.625, 0.0), (-1.054, -0.6083, 0.125), (-0.9743, -0.5625, 0.2165), (-0.866, -0.5, 0.25), (-0.8044, -0.4644, 0.2165), (-0.7578, -0.4375, -0.2165), (-0.866, -0.5, -0.25), (-0.9743, -0.5625, -0.2165), (-1.054, -0.6083, -0.125), (-0.9917, -0.761, 0.0), (-0.9651, -0.7406, 0.125), (-0.8925, -0.6849, 0.2165), (-0.7934, -0.6088, 0.25), (-0.7369, -0.5655, 0.2165), (-0.6942, -0.5327, -0.2165), (-0.7934, -0.6088, -0.25), (-0.8925, -0.6849, -0.2165), (-0.9651, -0.7406, -0.125), (-0.8839, -0.8839, 0.0), (-0.8602, -0.8602, 0.125), (-0.7955, -0.7955, 0.2165), (-0.7071, -0.7071, 0.25), (-0.6568, -0.6568, 0.2165), (-0.6187, -0.6187, -0.2165), (-0.7071, -0.7071, -0.25), (-0.7955, -0.7955, -0.2165), (-0.8602, -0.8602, -0.125), (-0.761, -0.9917, 0.0), (-0.7406, -0.9651, 0.125), (-0.6849, -0.8925, 0.2165), (-0.6088, -0.7934, 0.25), (-0.5655, -0.7369, 0.2165), (-0.5327, -0.6942, -0.2165), (-0.6088, -0.7934, -0.25), (-0.6849, -0.8925, -0.2165), (-0.7406, -0.9651, -0.125), (-0.625, -1.083, 0.0), (-0.6083, -1.054, 0.125), (-0.5625, -0.9743, 0.2165), (-0.5, -0.866, 0.25), (-0.4644, -0.8044, 0.2165), (-0.4375, -0.7578, -0.2165), (-0.5, -0.866, -0.25), (-0.5625, -0.9743, -0.2165), (-0.6083, -1.054, -0.125), (-0.4784, -1.155, 0.0), (-0.4655, -1.124, 0.125), (-0.4305, -1.039, 0.2165), (-0.3827, -0.9239, 0.25), (-0.3555, -0.8582, 0.2165), (-0.3348, -0.8084, -0.2165), (-0.3827, -0.9239, -0.25), (-0.4305, -1.039, -0.2165), (-0.4655, -1.124, -0.125), (-0.3235, -1.207, 0.0), (-0.3149, -1.175, 0.125), (-0.2912, -1.087, 0.2165), (-0.2588, -0.9659, 0.25), (-0.2404, -0.8972, 0.2165), (-0.2265, -0.8452, -0.2165), (-0.2588, -0.9659, -0.25), (-0.2912, -1.087, -0.2165), (-0.3149, -1.175, -0.125), (-0.1632, -1.239, 0.0), (-0.1588, -1.206, 0.125), (-0.1468, -1.115, 0.2165), (-0.1305, -0.9914, 0.25), (-0.1212, -0.9209, 0.2165), (-0.1142, -0.8675, -0.2165), (-0.1305, -0.9914, -0.25), (-0.1468, -1.115, -0.2165), (-0.1588, -1.206, -0.125), (9.437e-08, -1.25, 0.0), (9.184e-08, -1.217, 0.125), (8.494e-08, -1.125, 0.2165), (7.55e-08, -1.0, 0.25), (7.288e-08, -0.9289, 0.2165), (6.606e-08, -0.875, -0.2165), (7.55e-08, -1.0, -0.25), (8.494e-08, -1.125, -0.2165), (9.184e-08, -1.217, -0.125), (0.1632, -1.239, 0.0), (0.1588, -1.206, 0.125), (0.1468, -1.115, 0.2165), (0.1305, -0.9914, 0.25), (0.1212, -0.9209, 0.2165), (0.1142, -0.8675, -0.2165), (0.1305, -0.9914, -0.25), (0.1468, -1.115, -0.2165), (0.1588, -1.206, -0.125), (0.3235, -1.207, 0.0), (0.3149, -1.175, 0.125), (0.2912, -1.087, 0.2165), (0.2588, -0.9659, 0.25), (0.2404, -0.8972, 0.2165), (0.2265, -0.8452, -0.2165), (0.2588, -0.9659, -0.25), (0.2912, -1.087, -0.2165), (0.3149, -1.175, -0.125), (0.4784, -1.155, 0.0), (0.4655, -1.124, 0.125), (0.4305, -1.039, 0.2165), (0.3827, -0.9239, 0.25), (0.3555, -0.8582, 0.2165), (0.3348, -0.8084, -0.2165), (0.3827, -0.9239, -0.25), (0.4305, -1.039, -0.2165), (0.4655, -1.124, -0.125), (0.625, -1.083, 0.0), (0.6083, -1.054, 0.125), (0.5625, -0.9743, 0.2165), (0.5, -0.866, 0.25), (0.4644, -0.8044, 0.2165), (0.4375, -0.7578, -0.2165), (0.5, -0.866, -0.25), (0.5625, -0.9743, -0.2165), (0.6083, -1.054, -0.125), (0.761, -0.9917, 0.0), (0.7406, -0.9651, 0.125), (0.6849, -0.8925, 0.2165), (0.6088, -0.7934, 0.25), (0.5655, -0.7369, 0.2165), (0.5327, -0.6942, -0.2165), (0.6088, -0.7934, -0.25), (0.6849, -0.8925, -0.2165), (0.7406, -0.9651, -0.125), (0.8839, -0.8839, 0.0), (0.8602, -0.8602, 0.125), (0.7955, -0.7955, 0.2165), (0.7071, -0.7071, 0.25), (0.6568, -0.6568, 0.2165), (0.6187, -0.6187, -0.2165), (0.7071, -0.7071, -0.25), (0.7955, -0.7955, -0.2165), (0.8602, -0.8602, -0.125), (0.9917, -0.761, 0.0), (0.9651, -0.7406, 0.125), (0.8925, -0.6849, 0.2165), (0.7934, -0.6088, 0.25), (0.7369, -0.5655, 0.2165), (0.6942, -0.5327, -0.2165), (0.7934, -0.6088, -0.25), (0.8925, -0.6849, -0.2165), (0.9651, -0.7406, -0.125), (1.083, -0.625, 0.0), (1.054, -0.6083, 0.125), (0.9743, -0.5625, 0.2165), (0.866, -0.5, 0.25), (0.8044, -0.4644, 0.2165), (0.7578, -0.4375, -0.2165), (0.866, -0.5, -0.25), (0.9743, -0.5625, -0.2165), (1.054, -0.6083, -0.125), (1.155, -0.4784, 0.0), (1.124, -0.4655, 0.125), (1.039, -0.4305, 0.2165), (0.9239, -0.3827, 0.25), (0.8582, -0.3555, 0.2165), (0.8084, -0.3348, -0.2165), (0.9239, -0.3827, -0.25), (1.039, -0.4305, -0.2165), (1.124, -0.4655, -0.125), (1.207, -0.3235, 0.0), (1.175, -0.3149, 0.125), (1.087, -0.2912, 0.2165), (0.9659, -0.2588, 0.25), (0.8972, -0.2404, 0.2165), (0.8452, -0.2265, -0.2165), (0.9659, -0.2588, -0.25), (1.087, -0.2912, -0.2165), (1.175, -0.3149, -0.125), (1.239, -0.1632, 0.0), (1.206, -0.1588, 0.125), (1.115, -0.1468, 0.2165), (0.9914, -0.1305, 0.25), (0.9209, -0.1212, 0.2165), (0.8675, -0.1142, -0.2165), (0.9914, -0.1305, -0.25), (1.115, -0.1468, -0.2165), (1.206, -0.1588, -0.125), (7.227e-08, 0.9289, 0.153), (-0.1212, 0.9209, 0.153), (-0.3555, 0.8582, 0.153), (-0.4644, 0.8044, 0.153), (-0.8972, 0.2404, 0.153), (-0.9209, 0.1212, 0.153), (0.8582, 0.3555, 0.153), (0.8044, 0.4644, 0.153), (-0.2404, -0.8972, 0.153), (-0.1212, -0.9209, 0.153), (-0.5655, 0.7369, 0.153), (-0.8582, -0.3555, 0.153), (-0.8044, -0.4644, 0.153), (-0.8044, 0.4644, 0.153), (-0.8582, 0.3555, 0.153), (0.8972, -0.2404, 0.153), (0.9209, -0.1212, 0.153), (0.1212, 0.9209, 0.153), (-0.9289, 8.134e-08, 0.153), (0.2404, -0.8972, 0.153), (0.3555, -0.8582, 0.153), (0.9289, 1.338e-10, 0.153), (0.4644, 0.8044, 0.153), (0.3555, 0.8582, 0.153), (-0.7369, 0.5655, 0.153), (0.6568, -0.6568, 0.153), (0.7369, -0.5655, 0.153), (0.2404, 0.8972, 0.153), (0.7369, 0.5655, 0.153), (-0.7369, -0.5655, 0.153), (-0.2404, 0.8972, 0.153), (0.9209, 0.1212, 0.153), (-0.3555, -0.8582, 0.153), (0.8044, -0.4644, 0.153), (-0.6568, 0.6568, 0.153), (0.6568, 0.6568, 0.153), (-0.9209, -0.1212, 0.153), (0.1212, -0.9209, 0.153), (0.8972, 0.2404, 0.153), (0.5655, -0.7369, 0.153), (7.227e-08, -0.9289, 0.153), (-0.6568, -0.6568, 0.153), (0.5655, 0.7369, 0.153), (-0.8972, -0.2404, 0.153), (0.8582, -0.3555, 0.153), (-0.4644, -0.8044, 0.153), (-0.5655, -0.7369, 0.153), (0.4644, -0.8044, 0.153), (4.476e-08, 0.699, -0.01434), (-0.09124, 0.693, -0.01434), (-0.2675, 0.6458, -0.01434), (-0.3495, 0.6054, -0.01434), (-0.6752, 0.1809, -0.01434), (-0.693, 0.09124, -0.01434), (0.6458, 0.2675, -0.01434), (0.6054, 0.3495, -0.01434), (-0.1809, -0.6752, -0.01434), (-0.09124, -0.693, -0.01434), (-0.4255, 0.5546, -0.01434), (-0.6458, -0.2675, -0.01434), (-0.6054, -0.3495, -0.01434), (-0.6054, 0.3495, -0.01434), (-0.6458, 0.2675, -0.01434), (0.6752, -0.1809, -0.01434), (0.693, -0.09124, -0.01434), (0.09124, 0.693, -0.01434), (-0.699, 6.354e-08, -0.01434), (0.1809, -0.6752, -0.01434), (0.2675, -0.6458, -0.01434), (0.699, 2.43e-09, -0.01434), (0.3495, 0.6054, -0.01434), (0.2675, 0.6458, -0.01434), (-0.5546, 0.4255, -0.01434), (0.4943, -0.4943, -0.01434), (0.5546, -0.4255, -0.01434), (0.1809, 0.6752, -0.01434), (0.5546, 0.4255, -0.01434), (-0.5546, -0.4255, -0.01434), (-0.1809, 0.6752, -0.01434), (0.693, 0.09124, -0.01434), (-0.2675, -0.6458, -0.01434), (0.6054, -0.3495, -0.01434), (-0.4943, 0.4943, -0.01434), (0.4943, 0.4943, -0.01434), (-0.693, -0.09124, -0.01434), (0.09124, -0.693, -0.01434), (0.6752, 0.1809, -0.01434), (0.4255, -0.5546, -0.01434), (4.476e-08, -0.699, -0.01434), (-0.4943, -0.4943, -0.01434), (0.4255, 0.5546, -0.01434), (-0.6752, -0.1809, -0.01434), (0.6458, -0.2675, -0.01434), (-0.3495, -0.6054, -0.01434), (-0.4255, -0.5546, -0.01434), (0.3495, -0.6054, -0.01434), (2.872e-09, 0.3648, -0.01434), (-0.04761, 0.3617, -0.01434), (-0.1396, 0.337, -0.01434), (-0.1824, 0.3159, -0.01434), (-0.3524, 0.09441, -0.01434), (-0.3617, 0.04761, -0.01434), (0.337, 0.1396, -0.01434), (0.3159, 0.1824, -0.01434), (-0.09441, -0.3524, -0.01434), (-0.04761, -0.3617, -0.01434), (-0.2221, 0.2894, -0.01434), (-0.337, -0.1396, -0.01434), (-0.3159, -0.1824, -0.01434), (-0.3159, 0.1824, -0.01434), (-0.337, 0.1396, -0.01434), (0.3524, -0.09441, -0.01434), (0.3617, -0.04761, -0.01434), (0.04761, 0.3617, -0.01434), (-0.3648, 3.375e-08, -0.01434), (0.09441, -0.3524, -0.01434), (0.1396, -0.337, -0.01434), (0.3648, 1.862e-09, -0.01434), (0.1824, 0.3159, -0.01434), (0.1396, 0.337, -0.01434), (-0.2894, 0.2221, -0.01434), (0.2579, -0.2579, -0.01434), (0.2894, -0.2221, -0.01434), (0.09441, 0.3524, -0.01434), (0.2894, 0.2221, -0.01434), (-0.2894, -0.2221, -0.01434), (-0.09441, 0.3524, -0.01434), (0.3617, 0.04761, -0.01434), (-0.1396, -0.337, -0.01434), (0.3159, -0.1824, -0.01434), (-0.2579, 0.2579, -0.01434), (0.2579, 0.2579, -0.01434), (-0.3617, -0.04761, -0.01434), (0.04761, -0.3617, -0.01434), (0.3524, 0.09441, -0.01434), (0.2221, -0.2894, -0.01434), (2.872e-09, -0.3648, -0.01434), (-0.2579, -0.2579, -0.01434), (0.2221, 0.2894, -0.01434), (-0.3524, -0.09441, -0.01434), (0.337, -0.1396, -0.01434), (-0.1824, -0.3159, -0.01434), (-0.2221, -0.2894, -0.01434), (0.1824, -0.3159, -0.01434), (3.061e-09, 0.3648, -0.2607), (-0.04761, 0.3617, -0.2607), (-0.1396, 0.337, -0.2607), (-0.1824, 0.3159, -0.2607), (-0.3524, 0.09441, -0.2607), (-0.3617, 0.04761, -0.2607), (0.337, 0.1396, -0.2607), (0.3159, 0.1824, -0.2607), (-0.09441, -0.3524, -0.2607), (-0.04761, -0.3617, -0.2607), (-0.2221, 0.2894, -0.2607), (-0.337, -0.1396, -0.2607), (-0.3159, -0.1824, -0.2607), (-0.3159, 0.1824, -0.2607), (-0.337, 0.1396, -0.2607), (0.3524, -0.09441, -0.2607), (0.3617, -0.04761, -0.2607), (0.04761, 0.3617, -0.2607), (-0.3648, 3.375e-08, -0.2607), (0.09441, -0.3524, -0.2607), (0.1396, -0.337, -0.2607), (0.3648, 1.862e-09, -0.2607), (0.1824, 0.3159, -0.2607), (0.1396, 0.337, -0.2607), (-0.2894, 0.2221, -0.2607), (0.2579, -0.2579, -0.2607), (0.2894, -0.2221, -0.2607), (0.09441, 0.3524, -0.2607), (0.2894, 0.2221, -0.2607), (-0.2894, -0.2221, -0.2607), (-0.09441, 0.3524, -0.2607), (0.3617, 0.04761, -0.2607), (-0.1396, -0.337, -0.2607), (0.3159, -0.1824, -0.2607), (-0.2579, 0.2579, -0.2607), (0.2579, 0.2579, -0.2607), (-0.3617, -0.04761, -0.2607), (0.04761, -0.3617, -0.2607), (0.3524, 0.09441, -0.2607), (0.2221, -0.2894, -0.2607), (3.061e-09, -0.3648, -0.2607), (-0.2579, -0.2579, -0.2607), (0.2221, 0.2894, -0.2607), (-0.3524, -0.09441, -0.2607), (0.337, -0.1396, -0.2607), (-0.1824, -0.3159, -0.2607), (-0.2221, -0.2894, -0.2607), (0.1824, -0.3159, -0.2607), (-0.7071, 0.7071, -0.25), (-0.7934, 0.6088, -0.25), (-5.88e-09, 0.3648, -0.5439), (-0.04761, 0.3617, -0.5439), (-0.1396, 0.337, -0.5439), (-0.1824, 0.3159, -0.5439), (-0.3524, 0.09441, -0.5439), (-0.3617, 0.04761, -0.5439), (0.337, 0.1396, -0.5439), (0.3159, 0.1824, -0.5439), (-0.09441, -0.3524, -0.5439), (-0.04761, -0.3617, -0.5439), (-0.2221, 0.2894, -0.5439), (-0.337, -0.1396, -0.5439), (-0.3159, -0.1824, -0.5439), (-0.3159, 0.1824, -0.5439), (-0.337, 0.1396, -0.5439), (0.3524, -0.09441, -0.5439), (0.3617, -0.04761, -0.5439), (0.04761, 0.3617, -0.5439), (-0.3648, 3.483e-08, -0.5439), (0.09441, -0.3524, -0.5439), (0.1396, -0.337, -0.5439), (0.3648, 2.942e-09, -0.5439), (0.1824, 0.3159, -0.5439), (0.1396, 0.337, -0.5439), (-0.2894, 0.2221, -0.5439), (0.2579, -0.2579, -0.5439), (0.2894, -0.2221, -0.5439), (0.09441, 0.3524, -0.5439), (0.2894, 0.2221, -0.5439), (-0.2894, -0.2221, -0.5439), (-0.09441, 0.3524, -0.5439), (0.3617, 0.04761, -0.5439), (-0.1396, -0.337, -0.5439), (0.3159, -0.1824, -0.5439), (-0.2579, 0.2579, -0.5439), (0.2579, 0.2579, -0.5439), (-0.3617, -0.04761, -0.5439), (0.04761, -0.3617, -0.5439), (0.3524, 0.09441, -0.5439), (0.2221, -0.2894, -0.5439), (-5.88e-09, -0.3648, -0.5439), (-0.2579, -0.2579, -0.5439), (0.2221, 0.2894, -0.5439), (-0.3524, -0.09441, -0.5439), (0.337, -0.1396, -0.5439), (-0.1824, -0.3159, -0.5439), (-0.2221, -0.2894, -0.5439), (0.1824, -0.3159, -0.5439)], [], [(0, 9, 10, 1), (1, 10, 11, 2), (2, 11, 12, 3), (3, 12, 13, 4), (5, 14, 15, 6), (6, 15, 16, 7), (7, 16, 17, 8), (8, 17, 9, 0), (9, 18, 19, 10), (10, 19, 20, 11), (11, 20, 21, 12), (12, 21, 22, 13), (14, 23, 24, 15), (15, 24, 25, 16), (16, 25, 26, 17), (17, 26, 18, 9), (18, 27, 28, 19), (19, 28, 29, 20), (20, 29, 30, 21), (21, 30, 31, 22), (23, 32, 33, 24), (24, 33, 34, 25), (25, 34, 35, 26), (26, 35, 27, 18), (27, 36, 37, 28), (28, 37, 38, 29), (29, 38, 39, 30), (30, 39, 40, 31), (32, 41, 42, 33), (33, 42, 43, 34), (34, 43, 44, 35), (35, 44, 36, 27), (36, 45, 46, 37), (37, 46, 47, 38), (38, 47, 48, 39), (39, 48, 49, 40), (41, 50, 51, 42), (42, 51, 52, 43), (43, 52, 53, 44), (44, 53, 45, 36), (45, 54, 55, 46), (46, 55, 56, 47), (47, 56, 57, 48), (48, 57, 58, 49), (50, 59, 60, 51), (51, 60, 61, 52), (52, 61, 62, 53), (53, 62, 54, 45), (54, 63, 64, 55), (55, 64, 65, 56), (56, 65, 66, 57), (57, 66, 67, 58), (59, 68, 69, 60), (60, 69, 70, 61), (61, 70, 71, 62), (62, 71, 63, 54), (63, 72, 73, 64), (64, 73, 74, 65), (65, 74, 75, 66), (66, 75, 76, 67), (68, 77, 78, 69), (69, 78, 79, 70), (70, 79, 80, 71), (71, 80, 72, 63), (72, 81, 82, 73), (73, 82, 83, 74), (74, 83, 84, 75), (75, 84, 85, 76), (77, 86, 87, 78), (78, 87, 88, 79), (79, 88, 89, 80), (80, 89, 81, 72), (81, 90, 91, 82), (82, 91, 92, 83), (83, 92, 93, 84), (84, 93, 94, 85), (86, 95, 96, 87), (87, 96, 97, 88), (88, 97, 98, 89), (89, 98, 90, 81), (90, 99, 100, 91), (91, 100, 101, 92), (92, 101, 102, 93), (93, 102, 103, 94), (95, 104, 105, 96), (96, 105, 106, 97), (97, 106, 107, 98), (98, 107, 99, 90), (99, 108, 109, 100), (100, 109, 110, 101), (101, 110, 111, 102), (102, 111, 112, 103), (104, 113, 114, 105), (105, 114, 115, 106), (106, 115, 116, 107), (107, 116, 108, 99), (108, 117, 118, 109), (109, 118, 119, 110), (110, 119, 120, 111), (111, 120, 121, 112), (113, 122, 123, 114), (114, 123, 124, 115), (115, 124, 125, 116), (116, 125, 117, 108), (117, 126, 127, 118), (118, 127, 128, 119), (119, 128, 129, 120), (120, 129, 130, 121), (122, 131, 132, 123), (123, 132, 133, 124), (124, 133, 134, 125), (125, 134, 126, 117), (126, 135, 136, 127), (127, 136, 137, 128), (128, 137, 138, 129), (129, 138, 139, 130), (131, 140, 141, 132), (132, 141, 142, 133), (133, 142, 143, 134), (134, 143, 135, 126), (135, 144, 145, 136), (136, 145, 146, 137), (137, 146, 147, 138), (138, 147, 148, 139), (140, 149, 150, 141), (141, 150, 151, 142), (142, 151, 152, 143), (143, 152, 144, 135), (144, 153, 154, 145), (145, 154, 155, 146), (146, 155, 156, 147), (147, 156, 157, 148), (149, 158, 159, 150), (150, 159, 160, 151), (151, 160, 161, 152), (152, 161, 153, 144), (153, 162, 163, 154), (154, 163, 164, 155), (155, 164, 165, 156), (156, 165, 166, 157), (158, 167, 624, 159), (159, 168, 169, 160), (160, 169, 170, 161), (161, 170, 162, 153), (162, 171, 172, 163), (163, 172, 173, 164), (164, 173, 174, 165), (165, 174, 175, 166), (167, 176, 177, 624), (168, 625, 178, 169), (169, 178, 179, 170), (170, 179, 171, 162), (171, 180, 181, 172), (172, 181, 182, 173), (173, 182, 183, 174), (174, 183, 184, 175), (176, 185, 186, 177), (625, 186, 187, 178), (178, 187, 188, 179), (179, 188, 180, 171), (180, 189, 190, 181), (181, 190, 191, 182), (182, 191, 192, 183), (183, 192, 193, 184), (185, 194, 195, 186), (186, 195, 196, 187), (187, 196, 197, 188), (188, 197, 189, 180), (189, 198, 199, 190), (190, 199, 200, 191), (191, 200, 201, 192), (192, 201, 202, 193), (194, 203, 204, 195), (195, 204, 205, 196), (196, 205, 206, 197), (197, 206, 198, 189), (198, 207, 208, 199), (199, 208, 209, 200), (200, 209, 210, 201), (201, 210, 211, 202), (203, 212, 213, 204), (204, 213, 214, 205), (205, 214, 215, 206), (206, 215, 207, 198), (207, 216, 217, 208), (208, 217, 218, 209), (209, 218, 219, 210), (210, 219, 220, 211), (212, 221, 222, 213), (213, 222, 223, 214), (214, 223, 224, 215), (215, 224, 216, 207), (216, 225, 226, 217), (217, 226, 227, 218), (218, 227, 228, 219), (219, 228, 229, 220), (221, 230, 231, 222), (222, 231, 232, 223), (223, 232, 233, 224), (224, 233, 225, 216), (225, 234, 235, 226), (226, 235, 236, 227), (227, 236, 237, 228), (228, 237, 238, 229), (230, 239, 240, 231), (231, 240, 241, 232), (232, 241, 242, 233), (233, 242, 234, 225), (234, 243, 244, 235), (235, 244, 245, 236), (236, 245, 246, 237), (237, 246, 247, 238), (239, 248, 249, 240), (240, 249, 250, 241), (241, 250, 251, 242), (242, 251, 243, 234), (243, 252, 253, 244), (244, 253, 254, 245), (245, 254, 255, 246), (246, 255, 256, 247), (248, 257, 258, 249), (249, 258, 259, 250), (250, 259, 260, 251), (251, 260, 252, 243), (252, 261, 262, 253), (253, 262, 263, 254), (254, 263, 264, 255), (255, 264, 265, 256), (257, 266, 267, 258), (258, 267, 268, 259), (259, 268, 269, 260), (260, 269, 261, 252), (261, 270, 271, 262), (262, 271, 272, 263), (263, 272, 273, 264), (264, 273, 274, 265), (266, 275, 276, 267), (267, 276, 277, 268), (268, 277, 278, 269), (269, 278, 270, 261), (270, 279, 280, 271), (271, 280, 281, 272), (272, 281, 282, 273), (273, 282, 283, 274), (275, 284, 285, 276), (276, 285, 286, 277), (277, 286, 287, 278), (278, 287, 279, 270), (279, 288, 289, 280), (280, 289, 290, 281), (281, 290, 291, 282), (282, 291, 292, 283), (284, 293, 294, 285), (285, 294, 295, 286), (286, 295, 296, 287), (287, 296, 288, 279), (288, 297, 298, 289), (289, 298, 299, 290), (290, 299, 300, 291), (291, 300, 301, 292), (293, 302, 303, 294), (294, 303, 304, 295), (295, 304, 305, 296), (296, 305, 297, 288), (297, 306, 307, 298), (298, 307, 308, 299), (299, 308, 309, 300), (300, 309, 310, 301), (302, 311, 312, 303), (303, 312, 313, 304), (304, 313, 314, 305), (305, 314, 306, 297), (306, 315, 316, 307), (307, 316, 317, 308), (308, 317, 318, 309), (309, 318, 319, 310), (311, 320, 321, 312), (312, 321, 322, 313), (313, 322, 323, 314), (314, 323, 315, 306), (315, 324, 325, 316), (316, 325, 326, 317), (317, 326, 327, 318), (318, 327, 328, 319), (320, 329, 330, 321), (321, 330, 331, 322), (322, 331, 332, 323), (323, 332, 324, 315), (324, 333, 334, 325), (325, 334, 335, 326), (326, 335, 336, 327), (327, 336, 337, 328), (329, 338, 339, 330), (330, 339, 340, 331), (331, 340, 341, 332), (332, 341, 333, 324), (333, 342, 343, 334), (334, 343, 344, 335), (335, 344, 345, 336), (336, 345, 346, 337), (338, 347, 348, 339), (339, 348, 349, 340), (340, 349, 350, 341), (341, 350, 342, 333), (342, 351, 352, 343), (343, 352, 353, 344), (344, 353, 354, 345), (345, 354, 355, 346), (347, 356, 357, 348), (348, 357, 358, 349), (349, 358, 359, 350), (350, 359, 351, 342), (351, 360, 361, 352), (352, 361, 362, 353), (353, 362, 363, 354), (354, 363, 364, 355), (356, 365, 366, 357), (357, 366, 367, 358), (358, 367, 368, 359), (359, 368, 360, 351), (360, 369, 370, 361), (361, 370, 371, 362), (362, 371, 372, 363), (363, 372, 373, 364), (365, 374, 375, 366), (366, 375, 376, 367), (367, 376, 377, 368), (368, 377, 369, 360), (369, 378, 379, 370), (370, 379, 380, 371), (371, 380, 381, 372), (372, 381, 382, 373), (374, 383, 384, 375), (375, 384, 385, 376), (376, 385, 386, 377), (377, 386, 378, 369), (378, 387, 388, 379), (379, 388, 389, 380), (380, 389, 390, 381), (381, 390, 391, 382), (383, 392, 393, 384), (384, 393, 394, 385), (385, 394, 395, 386), (386, 395, 387, 378), (387, 396, 397, 388), (388, 397, 398, 389), (389, 398, 399, 390), (390, 399, 400, 391), (392, 401, 402, 393), (393, 402, 403, 394), (394, 403, 404, 395), (395, 404, 396, 387), (396, 405, 406, 397), (397, 406, 407, 398), (398, 407, 408, 399), (399, 408, 409, 400), (401, 410, 411, 402), (402, 411, 412, 403), (403, 412, 413, 404), (404, 413, 405, 396), (405, 414, 415, 406), (406, 415, 416, 407), (407, 416, 417, 408), (408, 417, 418, 409), (410, 419, 420, 411), (411, 420, 421, 412), (412, 421, 422, 413), (413, 422, 414, 405), (414, 423, 424, 415), (415, 424, 425, 416), (416, 425, 426, 417), (417, 426, 427, 418), (419, 428, 429, 420), (420, 429, 430, 421), (421, 430, 431, 422), (422, 431, 423, 414), (423, 0, 1, 424), (424, 1, 2, 425), (425, 2, 3, 426), (426, 3, 4, 427), (175, 184, 445, 456), (428, 5, 6, 429), (429, 6, 7, 430), (430, 7, 8, 431), (431, 8, 0, 423), (475, 443, 491, 523), (58, 67, 474, 467), (418, 427, 448, 447), (247, 256, 444, 443), (85, 94, 459, 455), (265, 274, 473, 461), (94, 103, 449, 459), (130, 139, 434, 462), (22, 31, 438, 470), (346, 355, 452, 451), (427, 4, 453, 448), (31, 40, 439, 438), (391, 400, 465, 458), (274, 283, 478, 473), (238, 247, 443, 475), (76, 85, 455, 454), (400, 409, 476, 465), (13, 22, 470, 463), (355, 364, 479, 452), (103, 112, 432, 449), (319, 328, 472, 441), (283, 292, 477, 478), (193, 202, 436, 446), (310, 319, 441, 440), (220, 229, 468, 450), (157, 166, 466, 442), (292, 301, 464, 477), (40, 49, 460, 439), (166, 175, 456, 466), (256, 265, 461, 444), (148, 157, 442, 435), (337, 346, 451, 469), (382, 391, 458, 457), (4, 13, 463, 453), (373, 382, 457, 471), (49, 58, 467, 460), (409, 418, 447, 476), (67, 76, 454, 474), (121, 130, 462, 433), (202, 211, 437, 436), (229, 238, 475, 468), (364, 373, 471, 479), (184, 193, 446, 445), (139, 148, 435, 434), (328, 337, 469, 472), (301, 310, 440, 464), (211, 220, 450, 437), (112, 121, 433, 432), (483, 490, 538, 531), (464, 440, 488, 512), (447, 448, 496, 495), (465, 476, 524, 513), (458, 465, 513, 506), (449, 432, 480, 497), (477, 464, 512, 525), (466, 456, 504, 514), (437, 450, 498, 485), (478, 477, 525, 526), (460, 467, 515, 508), (451, 452, 500, 499), (468, 475, 523, 516), (450, 468, 516, 498), (448, 453, 501, 496), (442, 466, 514, 490), (455, 459, 507, 503), (454, 455, 503, 502), (470, 438, 486, 518), (432, 433, 481, 480), (469, 451, 499, 517), (456, 445, 493, 504), (479, 471, 519, 527), (434, 435, 483, 482), (463, 470, 518, 511), (457, 458, 506, 505), (441, 472, 520, 489), (436, 437, 485, 484), (471, 457, 505, 519), (459, 449, 497, 507), (446, 436, 484, 494), (438, 439, 487, 486), (433, 462, 510, 481), (439, 460, 508, 487), (474, 454, 502, 522), (440, 441, 489, 488), (472, 469, 517, 520), (444, 461, 509, 492), (473, 478, 526, 521), (435, 442, 490, 483), (461, 473, 521, 509), (462, 434, 482, 510), (452, 479, 527, 500), (443, 444, 492, 491), (467, 474, 522, 515), (453, 463, 511, 501), (476, 447, 495, 524), (445, 446, 494, 493), (542, 532, 580, 590), (509, 521, 569, 557), (510, 482, 530, 558), (500, 527, 575, 548), (491, 492, 540, 539), (515, 522, 570, 563), (501, 511, 559, 549), (524, 495, 543, 572), (493, 494, 542, 541), (523, 491, 539, 571), (512, 488, 536, 560), (495, 496, 544, 543), (513, 524, 572, 561), (506, 513, 561, 554), (497, 480, 528, 545), (525, 512, 560, 573), (514, 504, 552, 562), (485, 498, 546, 533), (526, 525, 573, 574), (508, 515, 563, 556), (499, 500, 548, 547), (516, 523, 571, 564), (498, 516, 564, 546), (496, 501, 549, 544), (490, 514, 562, 538), (503, 507, 555, 551), (502, 503, 551, 550), (518, 486, 534, 566), (480, 481, 529, 528), (517, 499, 547, 565), (504, 493, 541, 552), (527, 519, 567, 575), (482, 483, 531, 530), (511, 518, 566, 559), (505, 506, 554, 553), (489, 520, 568, 537), (484, 485, 533, 532), (519, 505, 553, 567), (507, 497, 545, 555), (494, 484, 532, 542), (486, 487, 535, 534), (481, 510, 558, 529), (487, 508, 556, 535), (522, 502, 550, 570), (488, 489, 537, 536), (520, 517, 565, 568), (492, 509, 557, 540), (521, 526, 574, 569), (605, 617, 667, 655), (534, 535, 583, 582), (529, 558, 606, 577), (535, 556, 604, 583), (570, 550, 598, 618), (536, 537, 585, 584), (568, 565, 613, 616), (540, 557, 605, 588), (569, 574, 622, 617), (531, 538, 586, 579), (557, 569, 617, 605), (558, 530, 578, 606), (548, 575, 623, 596), (539, 540, 588, 587), (563, 570, 618, 611), (549, 559, 607, 597), (572, 543, 591, 620), (541, 542, 590, 589), (571, 539, 587, 619), (560, 536, 584, 608), (543, 544, 592, 591), (561, 572, 620, 609), (554, 561, 609, 602), (545, 528, 576, 593), (573, 560, 608, 621), (562, 552, 600, 610), (533, 546, 594, 581), (574, 573, 621, 622), (556, 563, 611, 604), (547, 548, 596, 595), (564, 571, 619, 612), (546, 564, 612, 594), (544, 549, 597, 592), (538, 562, 610, 586), (551, 555, 603, 599), (550, 551, 599, 598), (566, 534, 582, 614), (528, 529, 577, 576), (565, 547, 595, 613), (552, 541, 589, 600), (575, 567, 615, 623), (530, 531, 579, 578), (559, 566, 614, 607), (553, 554, 602, 601), (537, 568, 616, 585), (532, 533, 581, 580), (567, 553, 601, 615), (555, 545, 593, 603), (77, 68, 59, 50, 41, 32, 23, 14, 5, 428, 419, 410, 401, 392, 383, 374, 365, 356, 347, 338, 329, 320, 311, 302, 293, 284, 275, 266, 257, 248, 239, 230, 221, 212, 203, 194, 185, 176, 167, 158, 149, 140, 131, 122, 113, 576, 577, 606, 578, 579, 586, 610, 600, 589, 590, 580, 581, 594, 612, 619, 587, 588, 605, 617, 622, 621, 608, 584, 585, 616, 613, 595, 596, 623, 615, 601, 602, 609, 620, 591, 592, 597, 607, 614, 582, 583, 604, 611, 618, 598, 599, 603, 593, 104, 95, 86), (113, 104, 593, 576), (626, 627, 656, 628, 629, 636, 660, 650, 639, 640, 630, 631, 644, 662, 669, 637, 638, 655, 667, 672, 671, 658, 634, 635, 666, 663, 645, 646, 673, 665, 651, 652, 659, 670, 641, 642, 647, 657, 664, 632, 633, 654, 661, 668, 648, 649, 653, 643), (606, 578, 628, 656), (596, 623, 673, 646), (587, 588, 638, 637), (611, 618, 668, 661), (597, 607, 657, 647), (620, 591, 641, 670), (589, 590, 640, 639), (619, 587, 637, 669), (608, 584, 634, 658), (591, 592, 642, 641), (609, 620, 670, 659), (602, 609, 659, 652), (593, 576, 626, 643), (621, 608, 658, 671), (610, 600, 650, 660), (581, 594, 644, 631), (622, 621, 671, 672), (604, 611, 661, 654), (595, 596, 646, 645), (612, 619, 669, 662), (594, 612, 662, 644), (592, 597, 647, 642), (586, 610, 660, 636), (599, 603, 653, 649), (598, 599, 649, 648), (614, 582, 632, 664), (576, 577, 627, 626), (613, 595, 645, 663), (600, 589, 639, 650), (623, 615, 665, 673), (578, 579, 629, 628), (607, 614, 664, 657), (601, 602, 652, 651), (585, 616, 666, 635), (580, 581, 631, 630), (615, 601, 651, 665), (603, 593, 643, 653), (590, 580, 630, 640), (582, 583, 633, 632), (577, 606, 656, 627), (583, 604, 654, 633), (618, 598, 648, 668), (584, 585, 635, 634), (616, 613, 663, 666), (588, 605, 655, 638), (617, 622, 672, 667), (579, 586, 636, 629)])
me_torus_001.use_remesh_preserve_volume = False
me_torus_001.use_remesh_preserve_attributes = False
me_torus_001.use_mirror_vertex_groups = False
me_torus_001.update()

# ---- objects
ob_torus = bpy.data.objects.new('Torus', me_torus)
ob_lamp = bpy.data.objects.new('Lamp', light_lamp)
ob_camera = bpy.data.objects.new('Camera', cam_camera)
ob_torus_001 = bpy.data.objects.new('Torus.001', me_torus_001)

# ---- transforms, parenting, visibility, modifiers, constraints
ob_torus.location = (0.0, 0.0, 0.0)
ob_torus.rotation_euler = (1.571, -0.0, 0.0)
ob_torus.scale = (0.5281, 0.5281, 0.5281)
ob_torus.lineart.crease_threshold = 0.0
ob_lamp.location = (4.076, 1.005, 5.904)
ob_lamp.rotation_euler = (0.6503, 0.05522, 1.866)
ob_lamp.lock_rotations_4d = False
ob_lamp.empty_display_type = 'ARROWS'
ob_lamp.color = (0.0, 0.0, 0.0, 0.0)
ob_lamp.lineart.crease_threshold = 0.0
ob_camera.location = (7.481, -6.508, 5.344)
ob_camera.rotation_euler = (1.109, 0.0, 0.8149)
ob_camera.lock_rotations_4d = False
ob_camera.empty_display_type = 'ARROWS'
ob_camera.color = (0.0, 0.0, 0.0, 0.0)
ob_camera.display_type = 'WIRE'
ob_camera.lineart.crease_threshold = 0.0
ob_torus_001.location = (0.0, 2.731, 0.0)
ob_torus_001.rotation_euler = (1.571, -0.0, 3.142)
ob_torus_001.scale = (0.5281, 0.5281, 2.521)
ob_torus_001.lineart.crease_threshold = 0.0

# ---- collection membership
col_collection_1.objects.link(ob_torus)
col_collection_1.objects.link(ob_lamp)
col_collection_1.objects.link(ob_camera)
col_collection_1.objects.link(ob_torus_001)

# ---- scene / render settings (as saved in the file)
scene.camera = ob_camera
scene.frame_start = 1; scene.frame_end = 250; scene.frame_set(1)
scene.render.engine = 'BLENDER_EEVEE_NEXT'
scene.render.resolution_percentage = 50
scene.render.dither_intensity = 0.0
scene.cycles.use_denoising = False
scene.cycles.samples = 128
scene.cycles.sampling_pattern = 'TABULATED_SOBOL'
scene.cycles.use_adaptive_sampling = False
scene.cycles.use_light_tree = False
scene.cycles.blur_glossy = 0.0
scene.cycles.sample_clamp_indirect = 0.0
scene.view_settings.view_transform = 'Standard'
bpy.context.view_layer.update()
